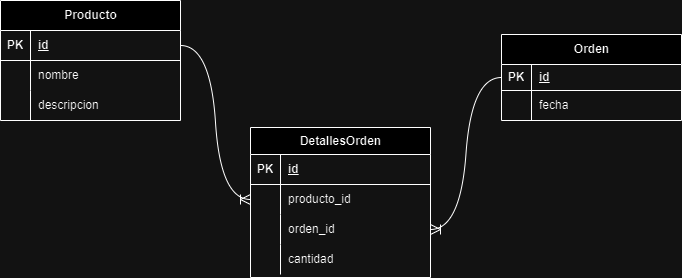

The diagram above was exported from draw.io. Its source (the exported page's mxGraphModel, read from the mxfile embedded in the PNG):
<mxGraphModel dx="1619" dy="650" grid="0" gridSize="10" guides="1" tooltips="1" connect="1" arrows="1" fold="1" page="0" pageScale="1" pageWidth="850" pageHeight="1100" math="0" shadow="0">
  <root>
    <mxCell id="0" />
    <mxCell id="1" parent="0" />
    <mxCell id="wkcp5z1ifbGJNlHirtJ8-1" value="Producto" style="shape=table;startSize=30;container=1;collapsible=1;childLayout=tableLayout;fixedRows=1;rowLines=0;fontStyle=1;align=center;resizeLast=1;html=1;" parent="1" vertex="1">
      <mxGeometry x="-45" y="117" width="180" height="120" as="geometry" />
    </mxCell>
    <mxCell id="wkcp5z1ifbGJNlHirtJ8-2" value="" style="shape=tableRow;horizontal=0;startSize=0;swimlaneHead=0;swimlaneBody=0;fillColor=none;collapsible=0;dropTarget=0;points=[[0,0.5],[1,0.5]];portConstraint=eastwest;top=0;left=0;right=0;bottom=1;" parent="wkcp5z1ifbGJNlHirtJ8-1" vertex="1">
      <mxGeometry y="30" width="180" height="30" as="geometry" />
    </mxCell>
    <mxCell id="wkcp5z1ifbGJNlHirtJ8-3" value="PK" style="shape=partialRectangle;connectable=0;fillColor=none;top=0;left=0;bottom=0;right=0;fontStyle=1;overflow=hidden;whiteSpace=wrap;html=1;" parent="wkcp5z1ifbGJNlHirtJ8-2" vertex="1">
      <mxGeometry width="30" height="30" as="geometry">
        <mxRectangle width="30" height="30" as="alternateBounds" />
      </mxGeometry>
    </mxCell>
    <mxCell id="wkcp5z1ifbGJNlHirtJ8-4" value="id" style="shape=partialRectangle;connectable=0;fillColor=none;top=0;left=0;bottom=0;right=0;align=left;spacingLeft=6;fontStyle=5;overflow=hidden;whiteSpace=wrap;html=1;" parent="wkcp5z1ifbGJNlHirtJ8-2" vertex="1">
      <mxGeometry x="30" width="150" height="30" as="geometry">
        <mxRectangle width="150" height="30" as="alternateBounds" />
      </mxGeometry>
    </mxCell>
    <mxCell id="wkcp5z1ifbGJNlHirtJ8-5" value="" style="shape=tableRow;horizontal=0;startSize=0;swimlaneHead=0;swimlaneBody=0;fillColor=none;collapsible=0;dropTarget=0;points=[[0,0.5],[1,0.5]];portConstraint=eastwest;top=0;left=0;right=0;bottom=0;" parent="wkcp5z1ifbGJNlHirtJ8-1" vertex="1">
      <mxGeometry y="60" width="180" height="30" as="geometry" />
    </mxCell>
    <mxCell id="wkcp5z1ifbGJNlHirtJ8-6" value="" style="shape=partialRectangle;connectable=0;fillColor=none;top=0;left=0;bottom=0;right=0;editable=1;overflow=hidden;whiteSpace=wrap;html=1;" parent="wkcp5z1ifbGJNlHirtJ8-5" vertex="1">
      <mxGeometry width="30" height="30" as="geometry">
        <mxRectangle width="30" height="30" as="alternateBounds" />
      </mxGeometry>
    </mxCell>
    <mxCell id="wkcp5z1ifbGJNlHirtJ8-7" value="nombre" style="shape=partialRectangle;connectable=0;fillColor=none;top=0;left=0;bottom=0;right=0;align=left;spacingLeft=6;overflow=hidden;whiteSpace=wrap;html=1;" parent="wkcp5z1ifbGJNlHirtJ8-5" vertex="1">
      <mxGeometry x="30" width="150" height="30" as="geometry">
        <mxRectangle width="150" height="30" as="alternateBounds" />
      </mxGeometry>
    </mxCell>
    <mxCell id="wkcp5z1ifbGJNlHirtJ8-11" value="" style="shape=tableRow;horizontal=0;startSize=0;swimlaneHead=0;swimlaneBody=0;fillColor=none;collapsible=0;dropTarget=0;points=[[0,0.5],[1,0.5]];portConstraint=eastwest;top=0;left=0;right=0;bottom=0;" parent="wkcp5z1ifbGJNlHirtJ8-1" vertex="1">
      <mxGeometry y="90" width="180" height="30" as="geometry" />
    </mxCell>
    <mxCell id="wkcp5z1ifbGJNlHirtJ8-12" value="" style="shape=partialRectangle;connectable=0;fillColor=none;top=0;left=0;bottom=0;right=0;editable=1;overflow=hidden;whiteSpace=wrap;html=1;" parent="wkcp5z1ifbGJNlHirtJ8-11" vertex="1">
      <mxGeometry width="30" height="30" as="geometry">
        <mxRectangle width="30" height="30" as="alternateBounds" />
      </mxGeometry>
    </mxCell>
    <mxCell id="wkcp5z1ifbGJNlHirtJ8-13" value="descripcion" style="shape=partialRectangle;connectable=0;fillColor=none;top=0;left=0;bottom=0;right=0;align=left;spacingLeft=6;overflow=hidden;whiteSpace=wrap;html=1;" parent="wkcp5z1ifbGJNlHirtJ8-11" vertex="1">
      <mxGeometry x="30" width="150" height="30" as="geometry">
        <mxRectangle width="150" height="30" as="alternateBounds" />
      </mxGeometry>
    </mxCell>
    <mxCell id="wkcp5z1ifbGJNlHirtJ8-27" value="Orden" style="shape=table;startSize=30;container=1;collapsible=1;childLayout=tableLayout;fixedRows=1;rowLines=0;fontStyle=1;align=center;resizeLast=1;html=1;" parent="1" vertex="1">
      <mxGeometry x="456" y="151" width="180" height="86" as="geometry">
        <mxRectangle x="115" y="216" width="86" height="30" as="alternateBounds" />
      </mxGeometry>
    </mxCell>
    <mxCell id="wkcp5z1ifbGJNlHirtJ8-28" value="" style="shape=tableRow;horizontal=0;startSize=0;swimlaneHead=0;swimlaneBody=0;fillColor=none;collapsible=0;dropTarget=0;points=[[0,0.5],[1,0.5]];portConstraint=eastwest;top=0;left=0;right=0;bottom=1;" parent="wkcp5z1ifbGJNlHirtJ8-27" vertex="1">
      <mxGeometry y="30" width="180" height="26" as="geometry" />
    </mxCell>
    <mxCell id="wkcp5z1ifbGJNlHirtJ8-29" value="PK" style="shape=partialRectangle;connectable=0;fillColor=none;top=0;left=0;bottom=0;right=0;fontStyle=1;overflow=hidden;whiteSpace=wrap;html=1;" parent="wkcp5z1ifbGJNlHirtJ8-28" vertex="1">
      <mxGeometry width="30" height="26" as="geometry">
        <mxRectangle width="30" height="26" as="alternateBounds" />
      </mxGeometry>
    </mxCell>
    <mxCell id="wkcp5z1ifbGJNlHirtJ8-30" value="id" style="shape=partialRectangle;connectable=0;fillColor=none;top=0;left=0;bottom=0;right=0;align=left;spacingLeft=6;fontStyle=5;overflow=hidden;whiteSpace=wrap;html=1;" parent="wkcp5z1ifbGJNlHirtJ8-28" vertex="1">
      <mxGeometry x="30" width="150" height="26" as="geometry">
        <mxRectangle width="150" height="26" as="alternateBounds" />
      </mxGeometry>
    </mxCell>
    <mxCell id="wkcp5z1ifbGJNlHirtJ8-31" value="" style="shape=tableRow;horizontal=0;startSize=0;swimlaneHead=0;swimlaneBody=0;fillColor=none;collapsible=0;dropTarget=0;points=[[0,0.5],[1,0.5]];portConstraint=eastwest;top=0;left=0;right=0;bottom=0;" parent="wkcp5z1ifbGJNlHirtJ8-27" vertex="1">
      <mxGeometry y="56" width="180" height="30" as="geometry" />
    </mxCell>
    <mxCell id="wkcp5z1ifbGJNlHirtJ8-32" value="" style="shape=partialRectangle;connectable=0;fillColor=none;top=0;left=0;bottom=0;right=0;editable=1;overflow=hidden;whiteSpace=wrap;html=1;" parent="wkcp5z1ifbGJNlHirtJ8-31" vertex="1">
      <mxGeometry width="30" height="30" as="geometry">
        <mxRectangle width="30" height="30" as="alternateBounds" />
      </mxGeometry>
    </mxCell>
    <mxCell id="wkcp5z1ifbGJNlHirtJ8-33" value="fecha" style="shape=partialRectangle;connectable=0;fillColor=none;top=0;left=0;bottom=0;right=0;align=left;spacingLeft=6;overflow=hidden;whiteSpace=wrap;html=1;" parent="wkcp5z1ifbGJNlHirtJ8-31" vertex="1">
      <mxGeometry x="30" width="150" height="30" as="geometry">
        <mxRectangle width="150" height="30" as="alternateBounds" />
      </mxGeometry>
    </mxCell>
    <mxCell id="ycCPqgJzcbf2LQ53i-wt-2" value="DetallesOrden" style="shape=table;startSize=27;container=1;collapsible=1;childLayout=tableLayout;fixedRows=1;rowLines=0;fontStyle=1;align=center;resizeLast=1;html=1;" vertex="1" parent="1">
      <mxGeometry x="205" y="244" width="180" height="150" as="geometry" />
    </mxCell>
    <mxCell id="ycCPqgJzcbf2LQ53i-wt-3" value="" style="shape=tableRow;horizontal=0;startSize=0;swimlaneHead=0;swimlaneBody=0;fillColor=none;collapsible=0;dropTarget=0;points=[[0,0.5],[1,0.5]];portConstraint=eastwest;top=0;left=0;right=0;bottom=1;" vertex="1" parent="ycCPqgJzcbf2LQ53i-wt-2">
      <mxGeometry y="27" width="180" height="30" as="geometry" />
    </mxCell>
    <mxCell id="ycCPqgJzcbf2LQ53i-wt-4" value="PK" style="shape=partialRectangle;connectable=0;fillColor=none;top=0;left=0;bottom=0;right=0;fontStyle=1;overflow=hidden;whiteSpace=wrap;html=1;" vertex="1" parent="ycCPqgJzcbf2LQ53i-wt-3">
      <mxGeometry width="30" height="30" as="geometry">
        <mxRectangle width="30" height="30" as="alternateBounds" />
      </mxGeometry>
    </mxCell>
    <mxCell id="ycCPqgJzcbf2LQ53i-wt-5" value="id" style="shape=partialRectangle;connectable=0;fillColor=none;top=0;left=0;bottom=0;right=0;align=left;spacingLeft=6;fontStyle=5;overflow=hidden;whiteSpace=wrap;html=1;" vertex="1" parent="ycCPqgJzcbf2LQ53i-wt-3">
      <mxGeometry x="30" width="150" height="30" as="geometry">
        <mxRectangle width="150" height="30" as="alternateBounds" />
      </mxGeometry>
    </mxCell>
    <mxCell id="ycCPqgJzcbf2LQ53i-wt-6" value="" style="shape=tableRow;horizontal=0;startSize=0;swimlaneHead=0;swimlaneBody=0;fillColor=none;collapsible=0;dropTarget=0;points=[[0,0.5],[1,0.5]];portConstraint=eastwest;top=0;left=0;right=0;bottom=0;" vertex="1" parent="ycCPqgJzcbf2LQ53i-wt-2">
      <mxGeometry y="57" width="180" height="30" as="geometry" />
    </mxCell>
    <mxCell id="ycCPqgJzcbf2LQ53i-wt-7" value="" style="shape=partialRectangle;connectable=0;fillColor=none;top=0;left=0;bottom=0;right=0;editable=1;overflow=hidden;whiteSpace=wrap;html=1;" vertex="1" parent="ycCPqgJzcbf2LQ53i-wt-6">
      <mxGeometry width="30" height="30" as="geometry">
        <mxRectangle width="30" height="30" as="alternateBounds" />
      </mxGeometry>
    </mxCell>
    <mxCell id="ycCPqgJzcbf2LQ53i-wt-8" value="producto_id" style="shape=partialRectangle;connectable=0;fillColor=none;top=0;left=0;bottom=0;right=0;align=left;spacingLeft=6;overflow=hidden;whiteSpace=wrap;html=1;" vertex="1" parent="ycCPqgJzcbf2LQ53i-wt-6">
      <mxGeometry x="30" width="150" height="30" as="geometry">
        <mxRectangle width="150" height="30" as="alternateBounds" />
      </mxGeometry>
    </mxCell>
    <mxCell id="ycCPqgJzcbf2LQ53i-wt-9" value="" style="shape=tableRow;horizontal=0;startSize=0;swimlaneHead=0;swimlaneBody=0;fillColor=none;collapsible=0;dropTarget=0;points=[[0,0.5],[1,0.5]];portConstraint=eastwest;top=0;left=0;right=0;bottom=0;" vertex="1" parent="ycCPqgJzcbf2LQ53i-wt-2">
      <mxGeometry y="87" width="180" height="30" as="geometry" />
    </mxCell>
    <mxCell id="ycCPqgJzcbf2LQ53i-wt-10" value="" style="shape=partialRectangle;connectable=0;fillColor=none;top=0;left=0;bottom=0;right=0;editable=1;overflow=hidden;whiteSpace=wrap;html=1;" vertex="1" parent="ycCPqgJzcbf2LQ53i-wt-9">
      <mxGeometry width="30" height="30" as="geometry">
        <mxRectangle width="30" height="30" as="alternateBounds" />
      </mxGeometry>
    </mxCell>
    <mxCell id="ycCPqgJzcbf2LQ53i-wt-11" value="orden_id" style="shape=partialRectangle;connectable=0;fillColor=none;top=0;left=0;bottom=0;right=0;align=left;spacingLeft=6;overflow=hidden;whiteSpace=wrap;html=1;" vertex="1" parent="ycCPqgJzcbf2LQ53i-wt-9">
      <mxGeometry x="30" width="150" height="30" as="geometry">
        <mxRectangle width="150" height="30" as="alternateBounds" />
      </mxGeometry>
    </mxCell>
    <mxCell id="ycCPqgJzcbf2LQ53i-wt-12" value="" style="shape=tableRow;horizontal=0;startSize=0;swimlaneHead=0;swimlaneBody=0;fillColor=none;collapsible=0;dropTarget=0;points=[[0,0.5],[1,0.5]];portConstraint=eastwest;top=0;left=0;right=0;bottom=0;" vertex="1" parent="ycCPqgJzcbf2LQ53i-wt-2">
      <mxGeometry y="117" width="180" height="30" as="geometry" />
    </mxCell>
    <mxCell id="ycCPqgJzcbf2LQ53i-wt-13" value="" style="shape=partialRectangle;connectable=0;fillColor=none;top=0;left=0;bottom=0;right=0;editable=1;overflow=hidden;whiteSpace=wrap;html=1;" vertex="1" parent="ycCPqgJzcbf2LQ53i-wt-12">
      <mxGeometry width="30" height="30" as="geometry">
        <mxRectangle width="30" height="30" as="alternateBounds" />
      </mxGeometry>
    </mxCell>
    <mxCell id="ycCPqgJzcbf2LQ53i-wt-14" value="cantidad" style="shape=partialRectangle;connectable=0;fillColor=none;top=0;left=0;bottom=0;right=0;align=left;spacingLeft=6;overflow=hidden;whiteSpace=wrap;html=1;" vertex="1" parent="ycCPqgJzcbf2LQ53i-wt-12">
      <mxGeometry x="30" width="150" height="30" as="geometry">
        <mxRectangle width="150" height="30" as="alternateBounds" />
      </mxGeometry>
    </mxCell>
    <mxCell id="ycCPqgJzcbf2LQ53i-wt-15" value="" style="edgeStyle=entityRelationEdgeStyle;fontSize=12;html=1;endArrow=ERoneToMany;rounded=0;startSize=8;endSize=8;curved=1;exitX=1;exitY=0.5;exitDx=0;exitDy=0;" edge="1" parent="1" source="wkcp5z1ifbGJNlHirtJ8-2" target="ycCPqgJzcbf2LQ53i-wt-6">
      <mxGeometry width="100" height="100" relative="1" as="geometry">
        <mxPoint x="119" y="334" as="sourcePoint" />
        <mxPoint x="219" y="234" as="targetPoint" />
      </mxGeometry>
    </mxCell>
    <mxCell id="ycCPqgJzcbf2LQ53i-wt-16" value="" style="edgeStyle=entityRelationEdgeStyle;fontSize=12;html=1;endArrow=ERoneToMany;rounded=0;startSize=8;endSize=8;curved=1;" edge="1" parent="1" source="wkcp5z1ifbGJNlHirtJ8-28" target="ycCPqgJzcbf2LQ53i-wt-9">
      <mxGeometry width="100" height="100" relative="1" as="geometry">
        <mxPoint x="119" y="334" as="sourcePoint" />
        <mxPoint x="219" y="234" as="targetPoint" />
      </mxGeometry>
    </mxCell>
  </root>
</mxGraphModel>